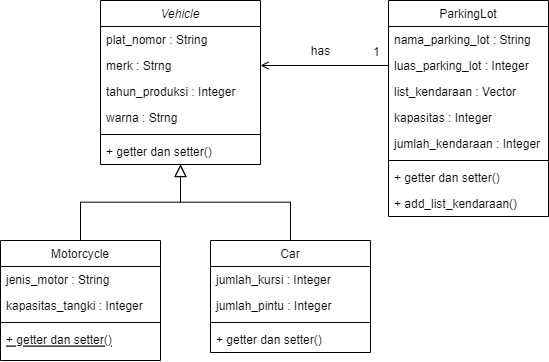

The diagram above was exported from draw.io. Its source (the exported page's mxGraphModel, read from the mxfile embedded in the PNG):
<mxGraphModel dx="1723" dy="765" grid="1" gridSize="10" guides="1" tooltips="1" connect="1" arrows="1" fold="1" page="1" pageScale="1" pageWidth="827" pageHeight="1169" math="0" shadow="0">
  <root>
    <mxCell id="WIyWlLk6GJQsqaUBKTNV-0" />
    <mxCell id="WIyWlLk6GJQsqaUBKTNV-1" parent="WIyWlLk6GJQsqaUBKTNV-0" />
    <mxCell id="zkfFHV4jXpPFQw0GAbJ--0" value="Vehicle" style="swimlane;fontStyle=2;align=center;verticalAlign=top;childLayout=stackLayout;horizontal=1;startSize=26;horizontalStack=0;resizeParent=1;resizeLast=0;collapsible=1;marginBottom=0;rounded=0;shadow=0;strokeWidth=1;" parent="WIyWlLk6GJQsqaUBKTNV-1" vertex="1">
      <mxGeometry x="220" y="120" width="160" height="164" as="geometry">
        <mxRectangle x="230" y="140" width="160" height="26" as="alternateBounds" />
      </mxGeometry>
    </mxCell>
    <mxCell id="zkfFHV4jXpPFQw0GAbJ--1" value="plat_nomor : String" style="text;align=left;verticalAlign=top;spacingLeft=4;spacingRight=4;overflow=hidden;rotatable=0;points=[[0,0.5],[1,0.5]];portConstraint=eastwest;" parent="zkfFHV4jXpPFQw0GAbJ--0" vertex="1">
      <mxGeometry y="26" width="160" height="26" as="geometry" />
    </mxCell>
    <mxCell id="zkfFHV4jXpPFQw0GAbJ--2" value="merk : Strng" style="text;align=left;verticalAlign=top;spacingLeft=4;spacingRight=4;overflow=hidden;rotatable=0;points=[[0,0.5],[1,0.5]];portConstraint=eastwest;rounded=0;shadow=0;html=0;" parent="zkfFHV4jXpPFQw0GAbJ--0" vertex="1">
      <mxGeometry y="52" width="160" height="26" as="geometry" />
    </mxCell>
    <mxCell id="zkfFHV4jXpPFQw0GAbJ--3" value="tahun_produksi : Integer" style="text;align=left;verticalAlign=top;spacingLeft=4;spacingRight=4;overflow=hidden;rotatable=0;points=[[0,0.5],[1,0.5]];portConstraint=eastwest;rounded=0;shadow=0;html=0;" parent="zkfFHV4jXpPFQw0GAbJ--0" vertex="1">
      <mxGeometry y="78" width="160" height="26" as="geometry" />
    </mxCell>
    <mxCell id="pCiz9kD_YTX36sEkzWgG-0" value="warna : Strng" style="text;align=left;verticalAlign=top;spacingLeft=4;spacingRight=4;overflow=hidden;rotatable=0;points=[[0,0.5],[1,0.5]];portConstraint=eastwest;rounded=0;shadow=0;html=0;" vertex="1" parent="zkfFHV4jXpPFQw0GAbJ--0">
      <mxGeometry y="104" width="160" height="26" as="geometry" />
    </mxCell>
    <mxCell id="zkfFHV4jXpPFQw0GAbJ--4" value="" style="line;html=1;strokeWidth=1;align=left;verticalAlign=middle;spacingTop=-1;spacingLeft=3;spacingRight=3;rotatable=0;labelPosition=right;points=[];portConstraint=eastwest;" parent="zkfFHV4jXpPFQw0GAbJ--0" vertex="1">
      <mxGeometry y="130" width="160" height="8" as="geometry" />
    </mxCell>
    <mxCell id="zkfFHV4jXpPFQw0GAbJ--5" value="+ getter dan setter()" style="text;align=left;verticalAlign=top;spacingLeft=4;spacingRight=4;overflow=hidden;rotatable=0;points=[[0,0.5],[1,0.5]];portConstraint=eastwest;" parent="zkfFHV4jXpPFQw0GAbJ--0" vertex="1">
      <mxGeometry y="138" width="160" height="26" as="geometry" />
    </mxCell>
    <mxCell id="zkfFHV4jXpPFQw0GAbJ--6" value="Motorcycle" style="swimlane;fontStyle=0;align=center;verticalAlign=top;childLayout=stackLayout;horizontal=1;startSize=26;horizontalStack=0;resizeParent=1;resizeLast=0;collapsible=1;marginBottom=0;rounded=0;shadow=0;strokeWidth=1;" parent="WIyWlLk6GJQsqaUBKTNV-1" vertex="1">
      <mxGeometry x="120" y="360" width="160" height="120" as="geometry">
        <mxRectangle x="130" y="380" width="160" height="26" as="alternateBounds" />
      </mxGeometry>
    </mxCell>
    <mxCell id="zkfFHV4jXpPFQw0GAbJ--7" value="jenis_motor : String" style="text;align=left;verticalAlign=top;spacingLeft=4;spacingRight=4;overflow=hidden;rotatable=0;points=[[0,0.5],[1,0.5]];portConstraint=eastwest;" parent="zkfFHV4jXpPFQw0GAbJ--6" vertex="1">
      <mxGeometry y="26" width="160" height="26" as="geometry" />
    </mxCell>
    <mxCell id="zkfFHV4jXpPFQw0GAbJ--8" value="kapasitas_tangki : Integer" style="text;align=left;verticalAlign=top;spacingLeft=4;spacingRight=4;overflow=hidden;rotatable=0;points=[[0,0.5],[1,0.5]];portConstraint=eastwest;rounded=0;shadow=0;html=0;" parent="zkfFHV4jXpPFQw0GAbJ--6" vertex="1">
      <mxGeometry y="52" width="160" height="26" as="geometry" />
    </mxCell>
    <mxCell id="zkfFHV4jXpPFQw0GAbJ--9" value="" style="line;html=1;strokeWidth=1;align=left;verticalAlign=middle;spacingTop=-1;spacingLeft=3;spacingRight=3;rotatable=0;labelPosition=right;points=[];portConstraint=eastwest;" parent="zkfFHV4jXpPFQw0GAbJ--6" vertex="1">
      <mxGeometry y="78" width="160" height="8" as="geometry" />
    </mxCell>
    <mxCell id="zkfFHV4jXpPFQw0GAbJ--10" value="+ getter dan setter()" style="text;align=left;verticalAlign=top;spacingLeft=4;spacingRight=4;overflow=hidden;rotatable=0;points=[[0,0.5],[1,0.5]];portConstraint=eastwest;fontStyle=4" parent="zkfFHV4jXpPFQw0GAbJ--6" vertex="1">
      <mxGeometry y="86" width="160" height="26" as="geometry" />
    </mxCell>
    <mxCell id="zkfFHV4jXpPFQw0GAbJ--12" value="" style="endArrow=block;endSize=10;endFill=0;shadow=0;strokeWidth=1;rounded=0;edgeStyle=elbowEdgeStyle;elbow=vertical;" parent="WIyWlLk6GJQsqaUBKTNV-1" source="zkfFHV4jXpPFQw0GAbJ--6" target="zkfFHV4jXpPFQw0GAbJ--0" edge="1">
      <mxGeometry width="160" relative="1" as="geometry">
        <mxPoint x="200" y="203" as="sourcePoint" />
        <mxPoint x="200" y="203" as="targetPoint" />
      </mxGeometry>
    </mxCell>
    <mxCell id="zkfFHV4jXpPFQw0GAbJ--13" value="Car" style="swimlane;fontStyle=0;align=center;verticalAlign=top;childLayout=stackLayout;horizontal=1;startSize=26;horizontalStack=0;resizeParent=1;resizeLast=0;collapsible=1;marginBottom=0;rounded=0;shadow=0;strokeWidth=1;" parent="WIyWlLk6GJQsqaUBKTNV-1" vertex="1">
      <mxGeometry x="330" y="360" width="160" height="112" as="geometry">
        <mxRectangle x="340" y="380" width="170" height="26" as="alternateBounds" />
      </mxGeometry>
    </mxCell>
    <mxCell id="zkfFHV4jXpPFQw0GAbJ--14" value="jumlah_kursi : Integer" style="text;align=left;verticalAlign=top;spacingLeft=4;spacingRight=4;overflow=hidden;rotatable=0;points=[[0,0.5],[1,0.5]];portConstraint=eastwest;" parent="zkfFHV4jXpPFQw0GAbJ--13" vertex="1">
      <mxGeometry y="26" width="160" height="26" as="geometry" />
    </mxCell>
    <mxCell id="pCiz9kD_YTX36sEkzWgG-1" value="jumlah_pintu : Integer" style="text;align=left;verticalAlign=top;spacingLeft=4;spacingRight=4;overflow=hidden;rotatable=0;points=[[0,0.5],[1,0.5]];portConstraint=eastwest;" vertex="1" parent="zkfFHV4jXpPFQw0GAbJ--13">
      <mxGeometry y="52" width="160" height="26" as="geometry" />
    </mxCell>
    <mxCell id="zkfFHV4jXpPFQw0GAbJ--15" value="" style="line;html=1;strokeWidth=1;align=left;verticalAlign=middle;spacingTop=-1;spacingLeft=3;spacingRight=3;rotatable=0;labelPosition=right;points=[];portConstraint=eastwest;" parent="zkfFHV4jXpPFQw0GAbJ--13" vertex="1">
      <mxGeometry y="78" width="160" height="8" as="geometry" />
    </mxCell>
    <mxCell id="pCiz9kD_YTX36sEkzWgG-2" value="+ getter dan setter()" style="text;align=left;verticalAlign=top;spacingLeft=4;spacingRight=4;overflow=hidden;rotatable=0;points=[[0,0.5],[1,0.5]];portConstraint=eastwest;" vertex="1" parent="zkfFHV4jXpPFQw0GAbJ--13">
      <mxGeometry y="86" width="160" height="26" as="geometry" />
    </mxCell>
    <mxCell id="zkfFHV4jXpPFQw0GAbJ--16" value="" style="endArrow=block;endSize=10;endFill=0;shadow=0;strokeWidth=1;rounded=0;edgeStyle=elbowEdgeStyle;elbow=vertical;" parent="WIyWlLk6GJQsqaUBKTNV-1" source="zkfFHV4jXpPFQw0GAbJ--13" target="zkfFHV4jXpPFQw0GAbJ--0" edge="1">
      <mxGeometry width="160" relative="1" as="geometry">
        <mxPoint x="210" y="373" as="sourcePoint" />
        <mxPoint x="310" y="271" as="targetPoint" />
      </mxGeometry>
    </mxCell>
    <mxCell id="zkfFHV4jXpPFQw0GAbJ--17" value="ParkingLot" style="swimlane;fontStyle=0;align=center;verticalAlign=top;childLayout=stackLayout;horizontal=1;startSize=26;horizontalStack=0;resizeParent=1;resizeLast=0;collapsible=1;marginBottom=0;rounded=0;shadow=0;strokeWidth=1;" parent="WIyWlLk6GJQsqaUBKTNV-1" vertex="1">
      <mxGeometry x="508" y="120" width="160" height="216" as="geometry">
        <mxRectangle x="550" y="140" width="160" height="26" as="alternateBounds" />
      </mxGeometry>
    </mxCell>
    <mxCell id="zkfFHV4jXpPFQw0GAbJ--18" value="nama_parking_lot : String" style="text;align=left;verticalAlign=top;spacingLeft=4;spacingRight=4;overflow=hidden;rotatable=0;points=[[0,0.5],[1,0.5]];portConstraint=eastwest;" parent="zkfFHV4jXpPFQw0GAbJ--17" vertex="1">
      <mxGeometry y="26" width="160" height="26" as="geometry" />
    </mxCell>
    <mxCell id="zkfFHV4jXpPFQw0GAbJ--19" value="luas_parking_lot : Integer" style="text;align=left;verticalAlign=top;spacingLeft=4;spacingRight=4;overflow=hidden;rotatable=0;points=[[0,0.5],[1,0.5]];portConstraint=eastwest;rounded=0;shadow=0;html=0;" parent="zkfFHV4jXpPFQw0GAbJ--17" vertex="1">
      <mxGeometry y="52" width="160" height="26" as="geometry" />
    </mxCell>
    <mxCell id="zkfFHV4jXpPFQw0GAbJ--20" value="list_kendaraan : Vector" style="text;align=left;verticalAlign=top;spacingLeft=4;spacingRight=4;overflow=hidden;rotatable=0;points=[[0,0.5],[1,0.5]];portConstraint=eastwest;rounded=0;shadow=0;html=0;" parent="zkfFHV4jXpPFQw0GAbJ--17" vertex="1">
      <mxGeometry y="78" width="160" height="26" as="geometry" />
    </mxCell>
    <mxCell id="zkfFHV4jXpPFQw0GAbJ--21" value="kapasitas : Integer" style="text;align=left;verticalAlign=top;spacingLeft=4;spacingRight=4;overflow=hidden;rotatable=0;points=[[0,0.5],[1,0.5]];portConstraint=eastwest;rounded=0;shadow=0;html=0;" parent="zkfFHV4jXpPFQw0GAbJ--17" vertex="1">
      <mxGeometry y="104" width="160" height="26" as="geometry" />
    </mxCell>
    <mxCell id="zkfFHV4jXpPFQw0GAbJ--22" value="jumlah_kendaraan : Integer" style="text;align=left;verticalAlign=top;spacingLeft=4;spacingRight=4;overflow=hidden;rotatable=0;points=[[0,0.5],[1,0.5]];portConstraint=eastwest;rounded=0;shadow=0;html=0;" parent="zkfFHV4jXpPFQw0GAbJ--17" vertex="1">
      <mxGeometry y="130" width="160" height="26" as="geometry" />
    </mxCell>
    <mxCell id="zkfFHV4jXpPFQw0GAbJ--23" value="" style="line;html=1;strokeWidth=1;align=left;verticalAlign=middle;spacingTop=-1;spacingLeft=3;spacingRight=3;rotatable=0;labelPosition=right;points=[];portConstraint=eastwest;" parent="zkfFHV4jXpPFQw0GAbJ--17" vertex="1">
      <mxGeometry y="156" width="160" height="8" as="geometry" />
    </mxCell>
    <mxCell id="zkfFHV4jXpPFQw0GAbJ--24" value="+ getter dan setter()" style="text;align=left;verticalAlign=top;spacingLeft=4;spacingRight=4;overflow=hidden;rotatable=0;points=[[0,0.5],[1,0.5]];portConstraint=eastwest;" parent="zkfFHV4jXpPFQw0GAbJ--17" vertex="1">
      <mxGeometry y="164" width="160" height="26" as="geometry" />
    </mxCell>
    <mxCell id="zkfFHV4jXpPFQw0GAbJ--25" value="+ add_list_kendaraan()" style="text;align=left;verticalAlign=top;spacingLeft=4;spacingRight=4;overflow=hidden;rotatable=0;points=[[0,0.5],[1,0.5]];portConstraint=eastwest;" parent="zkfFHV4jXpPFQw0GAbJ--17" vertex="1">
      <mxGeometry y="190" width="160" height="26" as="geometry" />
    </mxCell>
    <mxCell id="zkfFHV4jXpPFQw0GAbJ--26" value="" style="endArrow=open;shadow=0;strokeWidth=1;rounded=0;endFill=1;edgeStyle=elbowEdgeStyle;elbow=vertical;exitX=0;exitY=0.5;exitDx=0;exitDy=0;entryX=1;entryY=0.5;entryDx=0;entryDy=0;" parent="WIyWlLk6GJQsqaUBKTNV-1" source="zkfFHV4jXpPFQw0GAbJ--19" target="zkfFHV4jXpPFQw0GAbJ--2" edge="1">
      <mxGeometry x="0.5" y="41" relative="1" as="geometry">
        <mxPoint x="380" y="192" as="sourcePoint" />
        <mxPoint x="450" y="160" as="targetPoint" />
        <mxPoint x="-40" y="32" as="offset" />
      </mxGeometry>
    </mxCell>
    <mxCell id="zkfFHV4jXpPFQw0GAbJ--28" value="1" style="resizable=0;align=right;verticalAlign=bottom;labelBackgroundColor=none;fontSize=12;" parent="zkfFHV4jXpPFQw0GAbJ--26" connectable="0" vertex="1">
      <mxGeometry x="1" relative="1" as="geometry">
        <mxPoint x="120" y="-5" as="offset" />
      </mxGeometry>
    </mxCell>
    <mxCell id="zkfFHV4jXpPFQw0GAbJ--29" value="has" style="text;html=1;resizable=0;points=[];;align=center;verticalAlign=middle;labelBackgroundColor=none;rounded=0;shadow=0;strokeWidth=1;fontSize=12;" parent="zkfFHV4jXpPFQw0GAbJ--26" vertex="1" connectable="0">
      <mxGeometry x="0.5" y="49" relative="1" as="geometry">
        <mxPoint x="28" y="-64" as="offset" />
      </mxGeometry>
    </mxCell>
  </root>
</mxGraphModel>